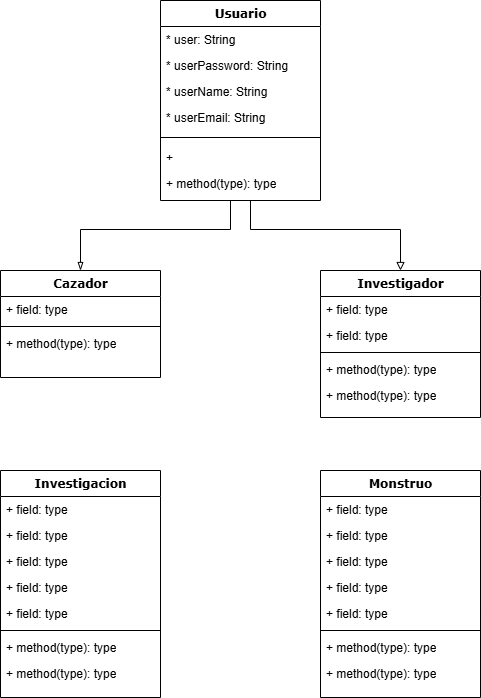

The diagram above was exported from draw.io. Its source (the exported page's mxGraphModel, read from the mxfile embedded in the PNG):
<mxGraphModel dx="2074" dy="1988" grid="1" gridSize="10" guides="1" tooltips="1" connect="1" arrows="1" fold="1" page="1" pageScale="1" pageWidth="1100" pageHeight="850" background="none" math="0" shadow="0">
  <root>
    <mxCell id="0" />
    <mxCell id="1" parent="0" />
    <mxCell id="rEsurehHpByP_TUPEW1e-45" style="edgeStyle=orthogonalEdgeStyle;rounded=0;orthogonalLoop=1;jettySize=auto;html=1;strokeColor=#000000;endArrow=blockThin;endFill=0;" edge="1" parent="1" source="78961159f06e98e8-17" target="rEsurehHpByP_TUPEW1e-1">
      <mxGeometry relative="1" as="geometry">
        <Array as="points">
          <mxPoint x="500" y="-11" />
          <mxPoint x="350" y="-11" />
        </Array>
      </mxGeometry>
    </mxCell>
    <mxCell id="rEsurehHpByP_TUPEW1e-46" style="edgeStyle=orthogonalEdgeStyle;rounded=0;orthogonalLoop=1;jettySize=auto;html=1;endArrow=block;endFill=0;" edge="1" parent="1" source="78961159f06e98e8-17" target="rEsurehHpByP_TUPEW1e-10">
      <mxGeometry relative="1" as="geometry">
        <Array as="points">
          <mxPoint x="520" y="-11" />
          <mxPoint x="670" y="-11" />
        </Array>
      </mxGeometry>
    </mxCell>
    <mxCell id="78961159f06e98e8-17" value="Usuario" style="swimlane;html=1;fontStyle=1;align=center;verticalAlign=top;childLayout=stackLayout;horizontal=1;startSize=26;horizontalStack=0;resizeParent=1;resizeLast=0;collapsible=1;marginBottom=0;swimlaneFillColor=#ffffff;rounded=0;shadow=0;comic=0;labelBackgroundColor=none;strokeWidth=1;fillColor=none;fontFamily=Verdana;fontSize=12" parent="1" vertex="1">
      <mxGeometry x="430" y="-240" width="160" height="200" as="geometry" />
    </mxCell>
    <mxCell id="78961159f06e98e8-21" value="* user: String" style="text;html=1;strokeColor=none;fillColor=none;align=left;verticalAlign=top;spacingLeft=4;spacingRight=4;whiteSpace=wrap;overflow=hidden;rotatable=0;points=[[0,0.5],[1,0.5]];portConstraint=eastwest;" parent="78961159f06e98e8-17" vertex="1">
      <mxGeometry y="26" width="160" height="26" as="geometry" />
    </mxCell>
    <mxCell id="78961159f06e98e8-23" value="* userPassword: String" style="text;html=1;strokeColor=none;fillColor=none;align=left;verticalAlign=top;spacingLeft=4;spacingRight=4;whiteSpace=wrap;overflow=hidden;rotatable=0;points=[[0,0.5],[1,0.5]];portConstraint=eastwest;" parent="78961159f06e98e8-17" vertex="1">
      <mxGeometry y="52" width="160" height="26" as="geometry" />
    </mxCell>
    <mxCell id="78961159f06e98e8-25" value="* userName: String" style="text;html=1;strokeColor=none;fillColor=none;align=left;verticalAlign=top;spacingLeft=4;spacingRight=4;whiteSpace=wrap;overflow=hidden;rotatable=0;points=[[0,0.5],[1,0.5]];portConstraint=eastwest;" parent="78961159f06e98e8-17" vertex="1">
      <mxGeometry y="78" width="160" height="26" as="geometry" />
    </mxCell>
    <mxCell id="78961159f06e98e8-26" value="* userEmail: String" style="text;html=1;strokeColor=none;fillColor=none;align=left;verticalAlign=top;spacingLeft=4;spacingRight=4;whiteSpace=wrap;overflow=hidden;rotatable=0;points=[[0,0.5],[1,0.5]];portConstraint=eastwest;" parent="78961159f06e98e8-17" vertex="1">
      <mxGeometry y="104" width="160" height="26" as="geometry" />
    </mxCell>
    <mxCell id="78961159f06e98e8-19" value="" style="line;html=1;strokeWidth=1;fillColor=none;align=left;verticalAlign=middle;spacingTop=-1;spacingLeft=3;spacingRight=3;rotatable=0;labelPosition=right;points=[];portConstraint=eastwest;" parent="78961159f06e98e8-17" vertex="1">
      <mxGeometry y="130" width="160" height="14" as="geometry" />
    </mxCell>
    <mxCell id="78961159f06e98e8-20" value="+&amp;nbsp;" style="text;html=1;strokeColor=none;fillColor=none;align=left;verticalAlign=top;spacingLeft=4;spacingRight=4;whiteSpace=wrap;overflow=hidden;rotatable=0;points=[[0,0.5],[1,0.5]];portConstraint=eastwest;" parent="78961159f06e98e8-17" vertex="1">
      <mxGeometry y="144" width="160" height="26" as="geometry" />
    </mxCell>
    <mxCell id="78961159f06e98e8-27" value="+ method(type): type" style="text;html=1;strokeColor=none;fillColor=none;align=left;verticalAlign=top;spacingLeft=4;spacingRight=4;whiteSpace=wrap;overflow=hidden;rotatable=0;points=[[0,0.5],[1,0.5]];portConstraint=eastwest;" parent="78961159f06e98e8-17" vertex="1">
      <mxGeometry y="170" width="160" height="26" as="geometry" />
    </mxCell>
    <mxCell id="rEsurehHpByP_TUPEW1e-1" value="Cazador" style="swimlane;html=1;fontStyle=1;align=center;verticalAlign=top;childLayout=stackLayout;horizontal=1;startSize=26;horizontalStack=0;resizeParent=1;resizeLast=0;collapsible=1;marginBottom=0;swimlaneFillColor=#ffffff;rounded=0;shadow=0;comic=0;labelBackgroundColor=none;strokeWidth=1;fillColor=none;fontFamily=Verdana;fontSize=12" vertex="1" parent="1">
      <mxGeometry x="270" y="30" width="160" height="107" as="geometry" />
    </mxCell>
    <mxCell id="rEsurehHpByP_TUPEW1e-2" value="+ field: type" style="text;html=1;strokeColor=none;fillColor=none;align=left;verticalAlign=top;spacingLeft=4;spacingRight=4;whiteSpace=wrap;overflow=hidden;rotatable=0;points=[[0,0.5],[1,0.5]];portConstraint=eastwest;" vertex="1" parent="rEsurehHpByP_TUPEW1e-1">
      <mxGeometry y="26" width="160" height="26" as="geometry" />
    </mxCell>
    <mxCell id="rEsurehHpByP_TUPEW1e-7" value="" style="line;html=1;strokeWidth=1;fillColor=none;align=left;verticalAlign=middle;spacingTop=-1;spacingLeft=3;spacingRight=3;rotatable=0;labelPosition=right;points=[];portConstraint=eastwest;" vertex="1" parent="rEsurehHpByP_TUPEW1e-1">
      <mxGeometry y="52" width="160" height="8" as="geometry" />
    </mxCell>
    <mxCell id="rEsurehHpByP_TUPEW1e-8" value="+ method(type): type" style="text;html=1;strokeColor=none;fillColor=none;align=left;verticalAlign=top;spacingLeft=4;spacingRight=4;whiteSpace=wrap;overflow=hidden;rotatable=0;points=[[0,0.5],[1,0.5]];portConstraint=eastwest;" vertex="1" parent="rEsurehHpByP_TUPEW1e-1">
      <mxGeometry y="60" width="160" height="26" as="geometry" />
    </mxCell>
    <mxCell id="rEsurehHpByP_TUPEW1e-10" value="Investigador" style="swimlane;html=1;fontStyle=1;align=center;verticalAlign=top;childLayout=stackLayout;horizontal=1;startSize=26;horizontalStack=0;resizeParent=1;resizeLast=0;collapsible=1;marginBottom=0;swimlaneFillColor=#ffffff;rounded=0;shadow=0;comic=0;labelBackgroundColor=none;strokeWidth=1;fillColor=none;fontFamily=Verdana;fontSize=12" vertex="1" parent="1">
      <mxGeometry x="590" y="30" width="160" height="147" as="geometry" />
    </mxCell>
    <mxCell id="rEsurehHpByP_TUPEW1e-11" value="+ field: type" style="text;html=1;strokeColor=none;fillColor=none;align=left;verticalAlign=top;spacingLeft=4;spacingRight=4;whiteSpace=wrap;overflow=hidden;rotatable=0;points=[[0,0.5],[1,0.5]];portConstraint=eastwest;" vertex="1" parent="rEsurehHpByP_TUPEW1e-10">
      <mxGeometry y="26" width="160" height="26" as="geometry" />
    </mxCell>
    <mxCell id="rEsurehHpByP_TUPEW1e-12" value="+ field: type" style="text;html=1;strokeColor=none;fillColor=none;align=left;verticalAlign=top;spacingLeft=4;spacingRight=4;whiteSpace=wrap;overflow=hidden;rotatable=0;points=[[0,0.5],[1,0.5]];portConstraint=eastwest;" vertex="1" parent="rEsurehHpByP_TUPEW1e-10">
      <mxGeometry y="52" width="160" height="26" as="geometry" />
    </mxCell>
    <mxCell id="rEsurehHpByP_TUPEW1e-16" value="" style="line;html=1;strokeWidth=1;fillColor=none;align=left;verticalAlign=middle;spacingTop=-1;spacingLeft=3;spacingRight=3;rotatable=0;labelPosition=right;points=[];portConstraint=eastwest;" vertex="1" parent="rEsurehHpByP_TUPEW1e-10">
      <mxGeometry y="78" width="160" height="8" as="geometry" />
    </mxCell>
    <mxCell id="rEsurehHpByP_TUPEW1e-17" value="+ method(type): type" style="text;html=1;strokeColor=none;fillColor=none;align=left;verticalAlign=top;spacingLeft=4;spacingRight=4;whiteSpace=wrap;overflow=hidden;rotatable=0;points=[[0,0.5],[1,0.5]];portConstraint=eastwest;" vertex="1" parent="rEsurehHpByP_TUPEW1e-10">
      <mxGeometry y="86" width="160" height="26" as="geometry" />
    </mxCell>
    <mxCell id="rEsurehHpByP_TUPEW1e-18" value="+ method(type): type" style="text;html=1;strokeColor=none;fillColor=none;align=left;verticalAlign=top;spacingLeft=4;spacingRight=4;whiteSpace=wrap;overflow=hidden;rotatable=0;points=[[0,0.5],[1,0.5]];portConstraint=eastwest;" vertex="1" parent="rEsurehHpByP_TUPEW1e-10">
      <mxGeometry y="112" width="160" height="26" as="geometry" />
    </mxCell>
    <mxCell id="rEsurehHpByP_TUPEW1e-19" value="Investigacion" style="swimlane;html=1;fontStyle=1;align=center;verticalAlign=top;childLayout=stackLayout;horizontal=1;startSize=26;horizontalStack=0;resizeParent=1;resizeLast=0;collapsible=1;marginBottom=0;swimlaneFillColor=#ffffff;rounded=0;shadow=0;comic=0;labelBackgroundColor=none;strokeWidth=1;fillColor=none;fontFamily=Verdana;fontSize=12" vertex="1" parent="1">
      <mxGeometry x="270" y="230" width="160" height="227" as="geometry" />
    </mxCell>
    <mxCell id="rEsurehHpByP_TUPEW1e-20" value="+ field: type" style="text;html=1;strokeColor=none;fillColor=none;align=left;verticalAlign=top;spacingLeft=4;spacingRight=4;whiteSpace=wrap;overflow=hidden;rotatable=0;points=[[0,0.5],[1,0.5]];portConstraint=eastwest;" vertex="1" parent="rEsurehHpByP_TUPEW1e-19">
      <mxGeometry y="26" width="160" height="26" as="geometry" />
    </mxCell>
    <mxCell id="rEsurehHpByP_TUPEW1e-21" value="+ field: type" style="text;html=1;strokeColor=none;fillColor=none;align=left;verticalAlign=top;spacingLeft=4;spacingRight=4;whiteSpace=wrap;overflow=hidden;rotatable=0;points=[[0,0.5],[1,0.5]];portConstraint=eastwest;" vertex="1" parent="rEsurehHpByP_TUPEW1e-19">
      <mxGeometry y="52" width="160" height="26" as="geometry" />
    </mxCell>
    <mxCell id="rEsurehHpByP_TUPEW1e-22" value="+ field: type" style="text;html=1;strokeColor=none;fillColor=none;align=left;verticalAlign=top;spacingLeft=4;spacingRight=4;whiteSpace=wrap;overflow=hidden;rotatable=0;points=[[0,0.5],[1,0.5]];portConstraint=eastwest;" vertex="1" parent="rEsurehHpByP_TUPEW1e-19">
      <mxGeometry y="78" width="160" height="26" as="geometry" />
    </mxCell>
    <mxCell id="rEsurehHpByP_TUPEW1e-23" value="+ field: type" style="text;html=1;strokeColor=none;fillColor=none;align=left;verticalAlign=top;spacingLeft=4;spacingRight=4;whiteSpace=wrap;overflow=hidden;rotatable=0;points=[[0,0.5],[1,0.5]];portConstraint=eastwest;" vertex="1" parent="rEsurehHpByP_TUPEW1e-19">
      <mxGeometry y="104" width="160" height="26" as="geometry" />
    </mxCell>
    <mxCell id="rEsurehHpByP_TUPEW1e-24" value="+ field: type" style="text;html=1;strokeColor=none;fillColor=none;align=left;verticalAlign=top;spacingLeft=4;spacingRight=4;whiteSpace=wrap;overflow=hidden;rotatable=0;points=[[0,0.5],[1,0.5]];portConstraint=eastwest;" vertex="1" parent="rEsurehHpByP_TUPEW1e-19">
      <mxGeometry y="130" width="160" height="26" as="geometry" />
    </mxCell>
    <mxCell id="rEsurehHpByP_TUPEW1e-25" value="" style="line;html=1;strokeWidth=1;fillColor=none;align=left;verticalAlign=middle;spacingTop=-1;spacingLeft=3;spacingRight=3;rotatable=0;labelPosition=right;points=[];portConstraint=eastwest;" vertex="1" parent="rEsurehHpByP_TUPEW1e-19">
      <mxGeometry y="156" width="160" height="8" as="geometry" />
    </mxCell>
    <mxCell id="rEsurehHpByP_TUPEW1e-26" value="+ method(type): type" style="text;html=1;strokeColor=none;fillColor=none;align=left;verticalAlign=top;spacingLeft=4;spacingRight=4;whiteSpace=wrap;overflow=hidden;rotatable=0;points=[[0,0.5],[1,0.5]];portConstraint=eastwest;" vertex="1" parent="rEsurehHpByP_TUPEW1e-19">
      <mxGeometry y="164" width="160" height="26" as="geometry" />
    </mxCell>
    <mxCell id="rEsurehHpByP_TUPEW1e-27" value="+ method(type): type" style="text;html=1;strokeColor=none;fillColor=none;align=left;verticalAlign=top;spacingLeft=4;spacingRight=4;whiteSpace=wrap;overflow=hidden;rotatable=0;points=[[0,0.5],[1,0.5]];portConstraint=eastwest;" vertex="1" parent="rEsurehHpByP_TUPEW1e-19">
      <mxGeometry y="190" width="160" height="26" as="geometry" />
    </mxCell>
    <mxCell id="rEsurehHpByP_TUPEW1e-28" value="Monstruo" style="swimlane;html=1;fontStyle=1;align=center;verticalAlign=top;childLayout=stackLayout;horizontal=1;startSize=26;horizontalStack=0;resizeParent=1;resizeLast=0;collapsible=1;marginBottom=0;swimlaneFillColor=#ffffff;rounded=0;shadow=0;comic=0;labelBackgroundColor=none;strokeWidth=1;fillColor=none;fontFamily=Verdana;fontSize=12" vertex="1" parent="1">
      <mxGeometry x="590" y="230" width="160" height="227" as="geometry" />
    </mxCell>
    <mxCell id="rEsurehHpByP_TUPEW1e-29" value="+ field: type" style="text;html=1;strokeColor=none;fillColor=none;align=left;verticalAlign=top;spacingLeft=4;spacingRight=4;whiteSpace=wrap;overflow=hidden;rotatable=0;points=[[0,0.5],[1,0.5]];portConstraint=eastwest;" vertex="1" parent="rEsurehHpByP_TUPEW1e-28">
      <mxGeometry y="26" width="160" height="26" as="geometry" />
    </mxCell>
    <mxCell id="rEsurehHpByP_TUPEW1e-30" value="+ field: type" style="text;html=1;strokeColor=none;fillColor=none;align=left;verticalAlign=top;spacingLeft=4;spacingRight=4;whiteSpace=wrap;overflow=hidden;rotatable=0;points=[[0,0.5],[1,0.5]];portConstraint=eastwest;" vertex="1" parent="rEsurehHpByP_TUPEW1e-28">
      <mxGeometry y="52" width="160" height="26" as="geometry" />
    </mxCell>
    <mxCell id="rEsurehHpByP_TUPEW1e-31" value="+ field: type" style="text;html=1;strokeColor=none;fillColor=none;align=left;verticalAlign=top;spacingLeft=4;spacingRight=4;whiteSpace=wrap;overflow=hidden;rotatable=0;points=[[0,0.5],[1,0.5]];portConstraint=eastwest;" vertex="1" parent="rEsurehHpByP_TUPEW1e-28">
      <mxGeometry y="78" width="160" height="26" as="geometry" />
    </mxCell>
    <mxCell id="rEsurehHpByP_TUPEW1e-32" value="+ field: type" style="text;html=1;strokeColor=none;fillColor=none;align=left;verticalAlign=top;spacingLeft=4;spacingRight=4;whiteSpace=wrap;overflow=hidden;rotatable=0;points=[[0,0.5],[1,0.5]];portConstraint=eastwest;" vertex="1" parent="rEsurehHpByP_TUPEW1e-28">
      <mxGeometry y="104" width="160" height="26" as="geometry" />
    </mxCell>
    <mxCell id="rEsurehHpByP_TUPEW1e-33" value="+ field: type" style="text;html=1;strokeColor=none;fillColor=none;align=left;verticalAlign=top;spacingLeft=4;spacingRight=4;whiteSpace=wrap;overflow=hidden;rotatable=0;points=[[0,0.5],[1,0.5]];portConstraint=eastwest;" vertex="1" parent="rEsurehHpByP_TUPEW1e-28">
      <mxGeometry y="130" width="160" height="26" as="geometry" />
    </mxCell>
    <mxCell id="rEsurehHpByP_TUPEW1e-34" value="" style="line;html=1;strokeWidth=1;fillColor=none;align=left;verticalAlign=middle;spacingTop=-1;spacingLeft=3;spacingRight=3;rotatable=0;labelPosition=right;points=[];portConstraint=eastwest;" vertex="1" parent="rEsurehHpByP_TUPEW1e-28">
      <mxGeometry y="156" width="160" height="8" as="geometry" />
    </mxCell>
    <mxCell id="rEsurehHpByP_TUPEW1e-35" value="+ method(type): type" style="text;html=1;strokeColor=none;fillColor=none;align=left;verticalAlign=top;spacingLeft=4;spacingRight=4;whiteSpace=wrap;overflow=hidden;rotatable=0;points=[[0,0.5],[1,0.5]];portConstraint=eastwest;" vertex="1" parent="rEsurehHpByP_TUPEW1e-28">
      <mxGeometry y="164" width="160" height="26" as="geometry" />
    </mxCell>
    <mxCell id="rEsurehHpByP_TUPEW1e-36" value="+ method(type): type" style="text;html=1;strokeColor=none;fillColor=none;align=left;verticalAlign=top;spacingLeft=4;spacingRight=4;whiteSpace=wrap;overflow=hidden;rotatable=0;points=[[0,0.5],[1,0.5]];portConstraint=eastwest;" vertex="1" parent="rEsurehHpByP_TUPEW1e-28">
      <mxGeometry y="190" width="160" height="26" as="geometry" />
    </mxCell>
  </root>
</mxGraphModel>